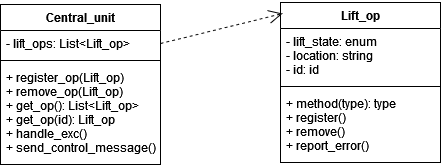

The diagram above was exported from draw.io. Its source (the exported page's mxGraphModel, read from the mxfile embedded in the PNG):
<mxGraphModel dx="1198" dy="641" grid="1" gridSize="10" guides="1" tooltips="1" connect="1" arrows="1" fold="1" page="1" pageScale="1" pageWidth="850" pageHeight="1100" math="0" shadow="0">
  <root>
    <mxCell id="0" />
    <mxCell id="1" parent="0" />
    <mxCell id="se7X9HpnGhIdhPOrTDo3-1" value="Central_unit" style="swimlane;fontStyle=1;align=center;verticalAlign=top;childLayout=stackLayout;horizontal=1;startSize=26;horizontalStack=0;resizeParent=1;resizeParentMax=0;resizeLast=0;collapsible=1;marginBottom=0;" parent="1" vertex="1">
      <mxGeometry x="180" y="120" width="160" height="160" as="geometry" />
    </mxCell>
    <mxCell id="se7X9HpnGhIdhPOrTDo3-2" value="- lift_ops: List&lt;Lift_op&gt;" style="text;strokeColor=none;fillColor=none;align=left;verticalAlign=top;spacingLeft=4;spacingRight=4;overflow=hidden;rotatable=0;points=[[0,0.5],[1,0.5]];portConstraint=eastwest;" parent="se7X9HpnGhIdhPOrTDo3-1" vertex="1">
      <mxGeometry y="26" width="160" height="26" as="geometry" />
    </mxCell>
    <mxCell id="se7X9HpnGhIdhPOrTDo3-3" value="" style="line;strokeWidth=1;fillColor=none;align=left;verticalAlign=middle;spacingTop=-1;spacingLeft=3;spacingRight=3;rotatable=0;labelPosition=right;points=[];portConstraint=eastwest;" parent="se7X9HpnGhIdhPOrTDo3-1" vertex="1">
      <mxGeometry y="52" width="160" height="8" as="geometry" />
    </mxCell>
    <mxCell id="se7X9HpnGhIdhPOrTDo3-4" value="+ register_op(Lift_op)&#10;+ remove_op(Lift_op)&#10;+ get_op(): List&lt;Lift_op&gt;&#10;+ get_op(id): Lift_op&#10;+ handle_exc()&#10;+ send_control_message()" style="text;strokeColor=none;fillColor=none;align=left;verticalAlign=top;spacingLeft=4;spacingRight=4;overflow=hidden;rotatable=0;points=[[0,0.5],[1,0.5]];portConstraint=eastwest;" parent="se7X9HpnGhIdhPOrTDo3-1" vertex="1">
      <mxGeometry y="60" width="160" height="100" as="geometry" />
    </mxCell>
    <mxCell id="se7X9HpnGhIdhPOrTDo3-5" value="Lift_op" style="swimlane;fontStyle=1;align=center;verticalAlign=top;childLayout=stackLayout;horizontal=1;startSize=26;horizontalStack=0;resizeParent=1;resizeParentMax=0;resizeLast=0;collapsible=1;marginBottom=0;" parent="1" vertex="1">
      <mxGeometry x="460" y="118" width="160" height="160" as="geometry" />
    </mxCell>
    <mxCell id="se7X9HpnGhIdhPOrTDo3-6" value="- lift_state: enum&#10;- location: string&#10;- id: id" style="text;strokeColor=none;fillColor=none;align=left;verticalAlign=top;spacingLeft=4;spacingRight=4;overflow=hidden;rotatable=0;points=[[0,0.5],[1,0.5]];portConstraint=eastwest;" parent="se7X9HpnGhIdhPOrTDo3-5" vertex="1">
      <mxGeometry y="26" width="160" height="54" as="geometry" />
    </mxCell>
    <mxCell id="se7X9HpnGhIdhPOrTDo3-7" value="" style="line;strokeWidth=1;fillColor=none;align=left;verticalAlign=middle;spacingTop=-1;spacingLeft=3;spacingRight=3;rotatable=0;labelPosition=right;points=[];portConstraint=eastwest;" parent="se7X9HpnGhIdhPOrTDo3-5" vertex="1">
      <mxGeometry y="80" width="160" height="8" as="geometry" />
    </mxCell>
    <mxCell id="se7X9HpnGhIdhPOrTDo3-8" value="+ method(type): type&#10;+ register()&#10;+ remove()&#10;+ report_error()&#10;" style="text;strokeColor=none;fillColor=none;align=left;verticalAlign=top;spacingLeft=4;spacingRight=4;overflow=hidden;rotatable=0;points=[[0,0.5],[1,0.5]];portConstraint=eastwest;" parent="se7X9HpnGhIdhPOrTDo3-5" vertex="1">
      <mxGeometry y="88" width="160" height="72" as="geometry" />
    </mxCell>
    <mxCell id="BGZvju6QV6Ea5T_I3eqb-1" value="" style="endArrow=open;endSize=12;dashed=1;html=1;rounded=0;exitX=1;exitY=0.5;exitDx=0;exitDy=0;entryX=0.013;entryY=0.069;entryDx=0;entryDy=0;entryPerimeter=0;" parent="1" source="se7X9HpnGhIdhPOrTDo3-2" target="se7X9HpnGhIdhPOrTDo3-5" edge="1">
      <mxGeometry width="160" relative="1" as="geometry">
        <mxPoint x="320" y="490" as="sourcePoint" />
        <mxPoint x="480" y="490" as="targetPoint" />
      </mxGeometry>
    </mxCell>
  </root>
</mxGraphModel>